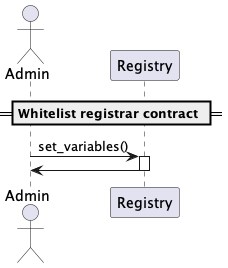

The diagram above was rendered by PlantUML. Its source (embedded in the PNG):
@startuml
'https://plantuml.com/sequence-diagram

'autonumber
actor Admin
participant "Registry"

== Whitelist registrar contract ==

Admin -> "Registry": set_variables()
activate "Registry"
"Registry" -> Admin
deactivate "Registry"

@enduml